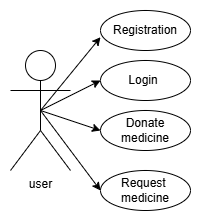

The diagram above was exported from draw.io. Its source (the exported page's mxGraphModel, read from the mxfile embedded in the PNG):
<mxGraphModel dx="710" dy="396" grid="1" gridSize="10" guides="1" tooltips="1" connect="1" arrows="1" fold="1" page="1" pageScale="1" pageWidth="850" pageHeight="1100" math="0" shadow="0">
  <root>
    <mxCell id="0" />
    <mxCell id="1" parent="0" />
    <mxCell id="2" edge="1" parent="1" source="5" style="edgeStyle=none;rounded=0;orthogonalLoop=1;jettySize=auto;html=1;exitX=0.5;exitY=0.5;exitDx=0;exitDy=0;exitPerimeter=0;entryX=0;entryY=0.5;entryDx=0;entryDy=0;" target="7">
      <mxGeometry relative="1" as="geometry" />
    </mxCell>
    <mxCell id="3" edge="1" parent="1" source="5" style="edgeStyle=none;rounded=0;orthogonalLoop=1;jettySize=auto;html=1;exitX=0.5;exitY=0.5;exitDx=0;exitDy=0;exitPerimeter=0;entryX=0;entryY=0.5;entryDx=0;entryDy=0;" target="8">
      <mxGeometry relative="1" as="geometry" />
    </mxCell>
    <mxCell id="4" edge="1" parent="1" source="5" style="edgeStyle=none;rounded=0;orthogonalLoop=1;jettySize=auto;html=1;exitX=0.5;exitY=0.5;exitDx=0;exitDy=0;exitPerimeter=0;entryX=0;entryY=0.5;entryDx=0;entryDy=0;" target="9">
      <mxGeometry relative="1" as="geometry" />
    </mxCell>
    <mxCell id="5" parent="1" style="shape=umlActor;verticalLabelPosition=bottom;verticalAlign=top;html=1;outlineConnect=0;" value="user" vertex="1">
      <mxGeometry height="120" width="60" x="30" y="80" as="geometry" />
    </mxCell>
    <mxCell id="6" parent="1" style="ellipse;whiteSpace=wrap;html=1;" value="Registration" vertex="1">
      <mxGeometry height="40" width="90" x="120" y="40" as="geometry" />
    </mxCell>
    <mxCell id="7" parent="1" style="ellipse;whiteSpace=wrap;html=1;align=center;" value="&amp;nbsp; &amp;nbsp;Login&lt;span style=&quot;white-space: pre;&quot;&gt;&#09;&lt;/span&gt;" vertex="1">
      <mxGeometry height="40" width="90" x="120" y="90" as="geometry" />
    </mxCell>
    <mxCell id="8" parent="1" style="ellipse;whiteSpace=wrap;html=1;" value="Donate medicine" vertex="1">
      <mxGeometry height="40" width="90" x="120" y="140" as="geometry" />
    </mxCell>
    <mxCell id="9" parent="1" style="ellipse;whiteSpace=wrap;html=1;" value="Request&amp;nbsp;&lt;div&gt;medicine&lt;/div&gt;" vertex="1">
      <mxGeometry height="40" width="90" x="120" y="200" as="geometry" />
    </mxCell>
    <mxCell id="10" edge="1" parent="1" source="5" style="rounded=0;orthogonalLoop=1;jettySize=auto;html=1;exitX=0.5;exitY=0.5;exitDx=0;exitDy=0;exitPerimeter=0;entryX=0;entryY=0.667;entryDx=0;entryDy=0;entryPerimeter=0;" target="6">
      <mxGeometry relative="1" as="geometry" />
    </mxCell>
  </root>
</mxGraphModel>